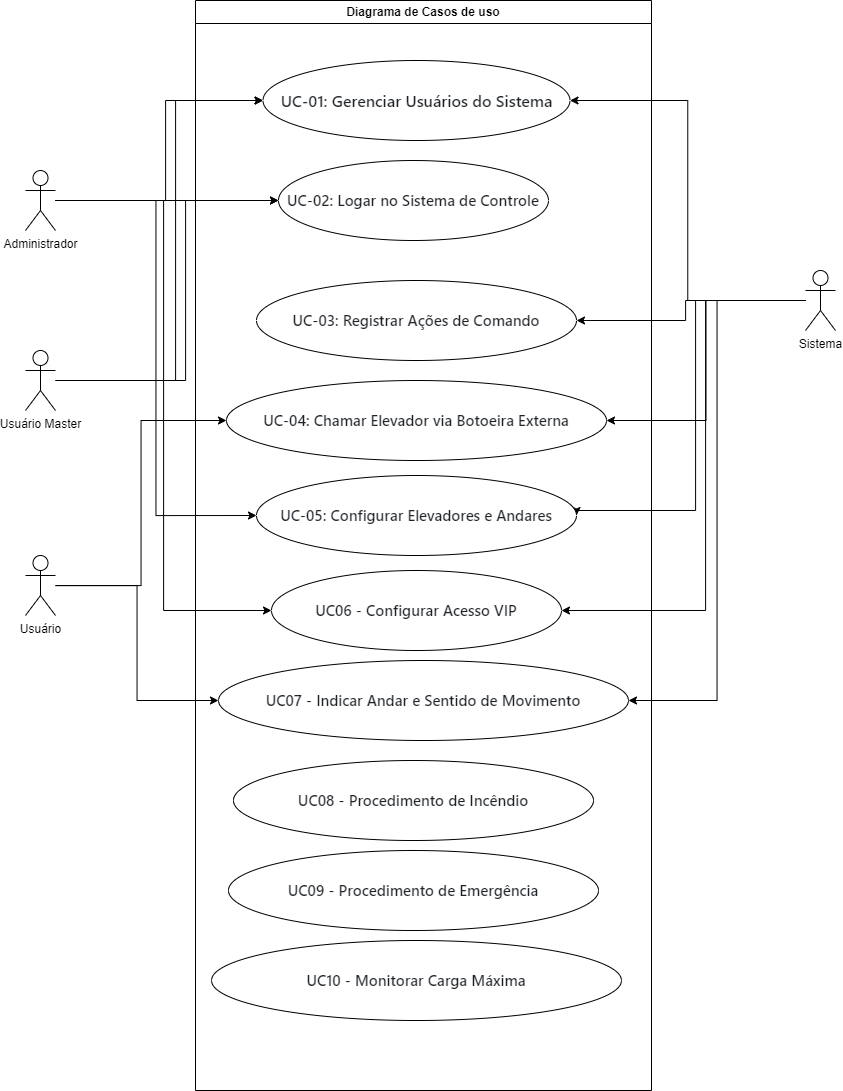

The diagram above was exported from draw.io. Its source (the exported page's mxGraphModel, read from the mxfile embedded in the PNG):
<mxGraphModel dx="1909" dy="964" grid="0" gridSize="10" guides="1" tooltips="1" connect="1" arrows="1" fold="1" page="1" pageScale="1" pageWidth="827" pageHeight="1169" math="0" shadow="0">
  <root>
    <mxCell id="0" />
    <mxCell id="1" parent="0" />
    <mxCell id="qWBNnYcesqJhZGaRH8rV-19" style="edgeStyle=orthogonalEdgeStyle;rounded=0;orthogonalLoop=1;jettySize=auto;html=1;entryX=0;entryY=0.5;entryDx=0;entryDy=0;" parent="1" source="qWBNnYcesqJhZGaRH8rV-1" target="qWBNnYcesqJhZGaRH8rV-7" edge="1">
      <mxGeometry relative="1" as="geometry">
        <Array as="points">
          <mxPoint x="240" y="230" />
          <mxPoint x="240" y="130" />
        </Array>
      </mxGeometry>
    </mxCell>
    <mxCell id="qWBNnYcesqJhZGaRH8rV-24" style="edgeStyle=orthogonalEdgeStyle;rounded=0;orthogonalLoop=1;jettySize=auto;html=1;" parent="1" source="qWBNnYcesqJhZGaRH8rV-1" target="qWBNnYcesqJhZGaRH8rV-8" edge="1">
      <mxGeometry relative="1" as="geometry" />
    </mxCell>
    <mxCell id="qWBNnYcesqJhZGaRH8rV-28" style="edgeStyle=orthogonalEdgeStyle;rounded=0;orthogonalLoop=1;jettySize=auto;html=1;entryX=0;entryY=0.5;entryDx=0;entryDy=0;" parent="1" source="qWBNnYcesqJhZGaRH8rV-1" target="qWBNnYcesqJhZGaRH8rV-12" edge="1">
      <mxGeometry relative="1" as="geometry" />
    </mxCell>
    <mxCell id="qWBNnYcesqJhZGaRH8rV-30" style="edgeStyle=orthogonalEdgeStyle;rounded=0;orthogonalLoop=1;jettySize=auto;html=1;entryX=0;entryY=0.5;entryDx=0;entryDy=0;" parent="1" source="qWBNnYcesqJhZGaRH8rV-1" target="qWBNnYcesqJhZGaRH8rV-14" edge="1">
      <mxGeometry relative="1" as="geometry" />
    </mxCell>
    <mxCell id="qWBNnYcesqJhZGaRH8rV-1" value="Administrador&lt;div&gt;&lt;br&gt;&lt;/div&gt;" style="shape=umlActor;verticalLabelPosition=bottom;verticalAlign=top;html=1;outlineConnect=0;" parent="1" vertex="1">
      <mxGeometry x="100" y="200" width="30" height="60" as="geometry" />
    </mxCell>
    <mxCell id="qWBNnYcesqJhZGaRH8rV-20" style="edgeStyle=orthogonalEdgeStyle;rounded=0;orthogonalLoop=1;jettySize=auto;html=1;entryX=0;entryY=0.5;entryDx=0;entryDy=0;" parent="1" source="qWBNnYcesqJhZGaRH8rV-2" target="qWBNnYcesqJhZGaRH8rV-7" edge="1">
      <mxGeometry relative="1" as="geometry">
        <Array as="points">
          <mxPoint x="250" y="410" />
          <mxPoint x="250" y="130" />
        </Array>
      </mxGeometry>
    </mxCell>
    <mxCell id="qWBNnYcesqJhZGaRH8rV-23" style="edgeStyle=orthogonalEdgeStyle;rounded=0;orthogonalLoop=1;jettySize=auto;html=1;entryX=0;entryY=0.5;entryDx=0;entryDy=0;" parent="1" source="qWBNnYcesqJhZGaRH8rV-2" target="qWBNnYcesqJhZGaRH8rV-8" edge="1">
      <mxGeometry relative="1" as="geometry">
        <Array as="points">
          <mxPoint x="260" y="410" />
          <mxPoint x="260" y="230" />
        </Array>
      </mxGeometry>
    </mxCell>
    <mxCell id="qWBNnYcesqJhZGaRH8rV-2" value="&lt;div&gt;Usuário Master&lt;/div&gt;" style="shape=umlActor;verticalLabelPosition=bottom;verticalAlign=top;html=1;outlineConnect=0;" parent="1" vertex="1">
      <mxGeometry x="100" y="380" width="30" height="60" as="geometry" />
    </mxCell>
    <mxCell id="qWBNnYcesqJhZGaRH8rV-26" style="edgeStyle=orthogonalEdgeStyle;rounded=0;orthogonalLoop=1;jettySize=auto;html=1;entryX=0;entryY=0.5;entryDx=0;entryDy=0;" parent="1" source="qWBNnYcesqJhZGaRH8rV-3" target="qWBNnYcesqJhZGaRH8rV-11" edge="1">
      <mxGeometry relative="1" as="geometry" />
    </mxCell>
    <mxCell id="qWBNnYcesqJhZGaRH8rV-32" style="edgeStyle=orthogonalEdgeStyle;rounded=0;orthogonalLoop=1;jettySize=auto;html=1;entryX=0;entryY=0.5;entryDx=0;entryDy=0;" parent="1" source="qWBNnYcesqJhZGaRH8rV-3" target="qWBNnYcesqJhZGaRH8rV-15" edge="1">
      <mxGeometry relative="1" as="geometry" />
    </mxCell>
    <mxCell id="qWBNnYcesqJhZGaRH8rV-3" value="Usuário" style="shape=umlActor;verticalLabelPosition=bottom;verticalAlign=top;html=1;outlineConnect=0;" parent="1" vertex="1">
      <mxGeometry x="100" y="585" width="30" height="60" as="geometry" />
    </mxCell>
    <mxCell id="qWBNnYcesqJhZGaRH8rV-21" style="edgeStyle=orthogonalEdgeStyle;rounded=0;orthogonalLoop=1;jettySize=auto;html=1;entryX=1;entryY=0.5;entryDx=0;entryDy=0;" parent="1" source="qWBNnYcesqJhZGaRH8rV-4" target="qWBNnYcesqJhZGaRH8rV-7" edge="1">
      <mxGeometry relative="1" as="geometry" />
    </mxCell>
    <mxCell id="qWBNnYcesqJhZGaRH8rV-25" style="edgeStyle=orthogonalEdgeStyle;rounded=0;orthogonalLoop=1;jettySize=auto;html=1;entryX=1;entryY=0.5;entryDx=0;entryDy=0;" parent="1" source="qWBNnYcesqJhZGaRH8rV-4" target="qWBNnYcesqJhZGaRH8rV-9" edge="1">
      <mxGeometry relative="1" as="geometry">
        <Array as="points">
          <mxPoint x="760" y="330" />
          <mxPoint x="760" y="350" />
        </Array>
      </mxGeometry>
    </mxCell>
    <mxCell id="qWBNnYcesqJhZGaRH8rV-27" style="edgeStyle=orthogonalEdgeStyle;rounded=0;orthogonalLoop=1;jettySize=auto;html=1;entryX=1;entryY=0.5;entryDx=0;entryDy=0;" parent="1" source="qWBNnYcesqJhZGaRH8rV-4" target="qWBNnYcesqJhZGaRH8rV-11" edge="1">
      <mxGeometry relative="1" as="geometry" />
    </mxCell>
    <mxCell id="qWBNnYcesqJhZGaRH8rV-29" style="edgeStyle=orthogonalEdgeStyle;rounded=0;orthogonalLoop=1;jettySize=auto;html=1;entryX=1;entryY=0.5;entryDx=0;entryDy=0;" parent="1" source="qWBNnYcesqJhZGaRH8rV-4" target="qWBNnYcesqJhZGaRH8rV-12" edge="1">
      <mxGeometry relative="1" as="geometry">
        <Array as="points">
          <mxPoint x="770" y="330" />
          <mxPoint x="770" y="540" />
        </Array>
      </mxGeometry>
    </mxCell>
    <mxCell id="qWBNnYcesqJhZGaRH8rV-31" style="edgeStyle=orthogonalEdgeStyle;rounded=0;orthogonalLoop=1;jettySize=auto;html=1;entryX=1;entryY=0.5;entryDx=0;entryDy=0;" parent="1" source="qWBNnYcesqJhZGaRH8rV-4" target="qWBNnYcesqJhZGaRH8rV-14" edge="1">
      <mxGeometry relative="1" as="geometry">
        <Array as="points">
          <mxPoint x="780" y="330" />
          <mxPoint x="780" y="640" />
        </Array>
      </mxGeometry>
    </mxCell>
    <mxCell id="qWBNnYcesqJhZGaRH8rV-33" style="edgeStyle=orthogonalEdgeStyle;rounded=0;orthogonalLoop=1;jettySize=auto;html=1;entryX=1;entryY=0.5;entryDx=0;entryDy=0;" parent="1" source="qWBNnYcesqJhZGaRH8rV-4" target="qWBNnYcesqJhZGaRH8rV-15" edge="1">
      <mxGeometry relative="1" as="geometry" />
    </mxCell>
    <mxCell id="qWBNnYcesqJhZGaRH8rV-4" value="Sistema" style="shape=umlActor;verticalLabelPosition=bottom;verticalAlign=top;html=1;outlineConnect=0;" parent="1" vertex="1">
      <mxGeometry x="880" y="300" width="30" height="60" as="geometry" />
    </mxCell>
    <mxCell id="qWBNnYcesqJhZGaRH8rV-6" value="Diagrama de Casos de uso" style="swimlane;whiteSpace=wrap;html=1;" parent="1" vertex="1">
      <mxGeometry x="270" y="30" width="456" height="1090" as="geometry" />
    </mxCell>
    <mxCell id="qWBNnYcesqJhZGaRH8rV-7" value="&lt;span style=&quot;color: rgb(31, 35, 40); font-family: -apple-system, BlinkMacSystemFont, &amp;quot;Segoe UI&amp;quot;, &amp;quot;Noto Sans&amp;quot;, Helvetica, Arial, sans-serif, &amp;quot;Apple Color Emoji&amp;quot;, &amp;quot;Segoe UI Emoji&amp;quot;; font-size: 16px; font-weight: 600; background-color: rgb(255, 255, 255);&quot;&gt;UC-01: Gerenciar Usuários do Sistema&lt;/span&gt;" style="ellipse;whiteSpace=wrap;html=1;" parent="qWBNnYcesqJhZGaRH8rV-6" vertex="1">
      <mxGeometry x="67.5" y="60" width="307" height="80" as="geometry" />
    </mxCell>
    <mxCell id="qWBNnYcesqJhZGaRH8rV-8" value="&lt;h3 style=&quot;box-sizing: border-box; margin-top: var(--base-size-24); margin-bottom: var(--base-size-16); font-size: 1.25em; font-weight: var(--base-text-weight-semibold, 600); line-height: 1.25; color: rgb(31, 35, 40); font-family: -apple-system, BlinkMacSystemFont, &amp;quot;Segoe UI&amp;quot;, &amp;quot;Noto Sans&amp;quot;, Helvetica, Arial, sans-serif, &amp;quot;Apple Color Emoji&amp;quot;, &amp;quot;Segoe UI Emoji&amp;quot;; text-align: start; background-color: rgb(255, 255, 255);&quot; class=&quot;heading-element&quot;&gt;UC-02: Logar no Sistema de Controle&lt;/h3&gt;" style="ellipse;whiteSpace=wrap;html=1;" parent="qWBNnYcesqJhZGaRH8rV-6" vertex="1">
      <mxGeometry x="83" y="160" width="270" height="80" as="geometry" />
    </mxCell>
    <mxCell id="qWBNnYcesqJhZGaRH8rV-9" value="&lt;h3 style=&quot;box-sizing: border-box; margin-top: var(--base-size-24); margin-bottom: var(--base-size-16); font-size: 1.25em; font-weight: var(--base-text-weight-semibold, 600); line-height: 1.25; color: rgb(31, 35, 40); font-family: -apple-system, BlinkMacSystemFont, &amp;quot;Segoe UI&amp;quot;, &amp;quot;Noto Sans&amp;quot;, Helvetica, Arial, sans-serif, &amp;quot;Apple Color Emoji&amp;quot;, &amp;quot;Segoe UI Emoji&amp;quot;; text-align: start; background-color: rgb(255, 255, 255);&quot; class=&quot;heading-element&quot;&gt;UC-03: Registrar Ações de Comando&lt;/h3&gt;" style="ellipse;whiteSpace=wrap;html=1;" parent="qWBNnYcesqJhZGaRH8rV-6" vertex="1">
      <mxGeometry x="61" y="280" width="320" height="80" as="geometry" />
    </mxCell>
    <mxCell id="qWBNnYcesqJhZGaRH8rV-11" value="&lt;h3 style=&quot;box-sizing: border-box; margin-top: var(--base-size-24); margin-bottom: var(--base-size-16); font-size: 1.25em; font-weight: var(--base-text-weight-semibold, 600); line-height: 1.25; color: rgb(31, 35, 40); font-family: -apple-system, BlinkMacSystemFont, &amp;quot;Segoe UI&amp;quot;, &amp;quot;Noto Sans&amp;quot;, Helvetica, Arial, sans-serif, &amp;quot;Apple Color Emoji&amp;quot;, &amp;quot;Segoe UI Emoji&amp;quot;; text-align: start; background-color: rgb(255, 255, 255);&quot; class=&quot;heading-element&quot;&gt;UC-04: Chamar Elevador via Botoeira Externa&lt;/h3&gt;" style="ellipse;whiteSpace=wrap;html=1;" parent="qWBNnYcesqJhZGaRH8rV-6" vertex="1">
      <mxGeometry x="31" y="380" width="380" height="80" as="geometry" />
    </mxCell>
    <mxCell id="qWBNnYcesqJhZGaRH8rV-12" value="&lt;h3 style=&quot;box-sizing: border-box; margin-top: var(--base-size-24); margin-bottom: var(--base-size-16); font-size: 1.25em; font-weight: var(--base-text-weight-semibold, 600); line-height: 1.25; color: rgb(31, 35, 40); font-family: -apple-system, BlinkMacSystemFont, &amp;quot;Segoe UI&amp;quot;, &amp;quot;Noto Sans&amp;quot;, Helvetica, Arial, sans-serif, &amp;quot;Apple Color Emoji&amp;quot;, &amp;quot;Segoe UI Emoji&amp;quot;; text-align: start; background-color: rgb(255, 255, 255);&quot; class=&quot;heading-element&quot;&gt;UC-05: Configurar Elevadores e Andares&lt;/h3&gt;" style="ellipse;whiteSpace=wrap;html=1;" parent="qWBNnYcesqJhZGaRH8rV-6" vertex="1">
      <mxGeometry x="61" y="475" width="320" height="80" as="geometry" />
    </mxCell>
    <mxCell id="qWBNnYcesqJhZGaRH8rV-14" value="&lt;h3 style=&quot;box-sizing: border-box; margin-top: var(--base-size-24); margin-bottom: var(--base-size-16); font-size: 1.25em; font-weight: var(--base-text-weight-semibold, 600); line-height: 1.25; color: rgb(31, 35, 40); font-family: -apple-system, BlinkMacSystemFont, &amp;quot;Segoe UI&amp;quot;, &amp;quot;Noto Sans&amp;quot;, Helvetica, Arial, sans-serif, &amp;quot;Apple Color Emoji&amp;quot;, &amp;quot;Segoe UI Emoji&amp;quot;; text-align: start; background-color: rgb(255, 255, 255);&quot; class=&quot;heading-element&quot;&gt;UC06 - Configurar Acesso VIP&lt;/h3&gt;" style="ellipse;whiteSpace=wrap;html=1;" parent="qWBNnYcesqJhZGaRH8rV-6" vertex="1">
      <mxGeometry x="76" y="570" width="290" height="80" as="geometry" />
    </mxCell>
    <mxCell id="qWBNnYcesqJhZGaRH8rV-15" value="&lt;h3 style=&quot;box-sizing: border-box; margin-top: var(--base-size-24); margin-bottom: var(--base-size-16); font-size: 1.25em; font-weight: var(--base-text-weight-semibold, 600); line-height: 1.25; color: rgb(31, 35, 40); font-family: -apple-system, BlinkMacSystemFont, &amp;quot;Segoe UI&amp;quot;, &amp;quot;Noto Sans&amp;quot;, Helvetica, Arial, sans-serif, &amp;quot;Apple Color Emoji&amp;quot;, &amp;quot;Segoe UI Emoji&amp;quot;; text-align: start; background-color: rgb(255, 255, 255);&quot; class=&quot;heading-element&quot;&gt;UC07 - Indicar Andar e Sentido de Movimento&lt;/h3&gt;" style="ellipse;whiteSpace=wrap;html=1;" parent="qWBNnYcesqJhZGaRH8rV-6" vertex="1">
      <mxGeometry x="23" y="660" width="410" height="80" as="geometry" />
    </mxCell>
    <mxCell id="qWBNnYcesqJhZGaRH8rV-16" value="&lt;h3 style=&quot;box-sizing: border-box; margin-top: var(--base-size-24); margin-bottom: var(--base-size-16); font-size: 1.25em; font-weight: var(--base-text-weight-semibold, 600); line-height: 1.25; color: rgb(31, 35, 40); font-family: -apple-system, BlinkMacSystemFont, &amp;quot;Segoe UI&amp;quot;, &amp;quot;Noto Sans&amp;quot;, Helvetica, Arial, sans-serif, &amp;quot;Apple Color Emoji&amp;quot;, &amp;quot;Segoe UI Emoji&amp;quot;; text-align: start; background-color: rgb(255, 255, 255);&quot; class=&quot;heading-element&quot;&gt;UC08 - Procedimento de Incêndio&lt;/h3&gt;" style="ellipse;whiteSpace=wrap;html=1;" parent="qWBNnYcesqJhZGaRH8rV-6" vertex="1">
      <mxGeometry x="38" y="760" width="360" height="80" as="geometry" />
    </mxCell>
    <mxCell id="qWBNnYcesqJhZGaRH8rV-17" value="&lt;h3 style=&quot;box-sizing: border-box; margin-top: var(--base-size-24); margin-bottom: var(--base-size-16); font-size: 1.25em; font-weight: var(--base-text-weight-semibold, 600); line-height: 1.25; color: rgb(31, 35, 40); font-family: -apple-system, BlinkMacSystemFont, &amp;quot;Segoe UI&amp;quot;, &amp;quot;Noto Sans&amp;quot;, Helvetica, Arial, sans-serif, &amp;quot;Apple Color Emoji&amp;quot;, &amp;quot;Segoe UI Emoji&amp;quot;; text-align: start; background-color: rgb(255, 255, 255);&quot; class=&quot;heading-element&quot;&gt;UC09 - Procedimento de Emergência&lt;/h3&gt;" style="ellipse;whiteSpace=wrap;html=1;" parent="qWBNnYcesqJhZGaRH8rV-6" vertex="1">
      <mxGeometry x="33" y="850" width="370" height="80" as="geometry" />
    </mxCell>
    <mxCell id="qWBNnYcesqJhZGaRH8rV-18" value="&lt;h3 style=&quot;box-sizing: border-box; margin-top: var(--base-size-24); margin-bottom: var(--base-size-16); font-size: 1.25em; font-weight: var(--base-text-weight-semibold, 600); line-height: 1.25; color: rgb(31, 35, 40); font-family: -apple-system, BlinkMacSystemFont, &amp;quot;Segoe UI&amp;quot;, &amp;quot;Noto Sans&amp;quot;, Helvetica, Arial, sans-serif, &amp;quot;Apple Color Emoji&amp;quot;, &amp;quot;Segoe UI Emoji&amp;quot;; text-align: start; background-color: rgb(255, 255, 255);&quot; class=&quot;heading-element&quot;&gt;UC10 - Monitorar Carga Máxima&lt;/h3&gt;" style="ellipse;whiteSpace=wrap;html=1;" parent="qWBNnYcesqJhZGaRH8rV-6" vertex="1">
      <mxGeometry x="16" y="940" width="410" height="80" as="geometry" />
    </mxCell>
  </root>
</mxGraphModel>